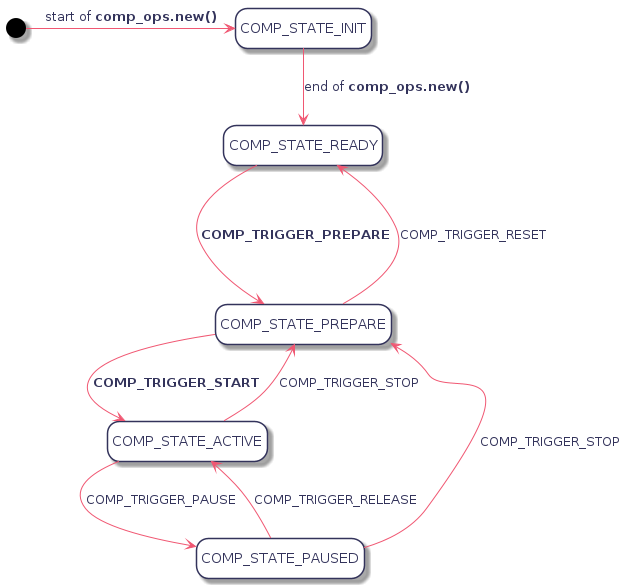

The diagram above was rendered by PlantUML. Its source (embedded in the PNG):
@startuml
hidefootbox
skinparam componentStyle uml2

skinparam defaultFontColor	#33335b

skinparam rectangle {
	color		#d6d6de
	backgroundColor	#ffffff
}

skinparam component {
	backgroundColor	#ffffff
	borderColor	#33335b
	arrowColor	#f05772
}

skinparam interface {
	backgroundColor	#ffffff
	borderColor	#f05772
}

skinparam class {
	backgroundColor	#ffffff
	borderColor	#33335b
	arrowColor	#f05772
}
skinparam stereotypeCBackgroundColor	#6fccdd

skinparam sequence {
	arrowColor		#4a4a86
	lifeLineBorderColor	#f05772
	groupBorderColor	#a1a1ca
	boxBorderColor		#a1a1ca
	dividerBorderColor	#d6d6de
	dividerBorderThickness	1
}
skinparam participant {
	borderColor		#33335b
	backgroundColor		#ffffff
}
skinparam actor {
	borderColor		#33335b
	backgroundColor		#ffffff
}

skinparam state {
	borderColor		#33335b
	backgroundColor		#ffffff
}

skinparam node {
	backgroundColor		#ffffff
}

skinparam note {
	backgroundColor 	#f6ed80
	borderColor		#d6d6de
}

skinparam activity {
	borderColor		#33335b
	backgroundColor		#ffffff
}

skinparam activityDiamond {
	borderColor		#33335b
	backgroundColor		#ffffff
}

skinparam arrowColor	#f05772
skinparam maxMessageSize 400
skinparam BoxPadding 4
hide empty description
[*] -right-> COMP_STATE_INIT : start of <b>comp_ops.new()</b>

COMP_STATE_INIT --> COMP_STATE_READY : end of <b>comp_ops.new()</b>

COMP_STATE_READY ---> COMP_STATE_PREPARE : <b>COMP_TRIGGER_PREPARE</b>

COMP_STATE_PREPARE --> COMP_STATE_ACTIVE : <b>COMP_TRIGGER_START</b>

COMP_STATE_ACTIVE --> COMP_STATE_PREPARE : COMP_TRIGGER_STOP
COMP_STATE_PAUSED --> COMP_STATE_PREPARE : COMP_TRIGGER_STOP

COMP_STATE_ACTIVE -> COMP_STATE_PAUSED : COMP_TRIGGER_PAUSE

COMP_STATE_PAUSED --> COMP_STATE_ACTIVE : COMP_TRIGGER_RELEASE

COMP_STATE_PREPARE --> COMP_STATE_READY : COMP_TRIGGER_RESET

@enduml